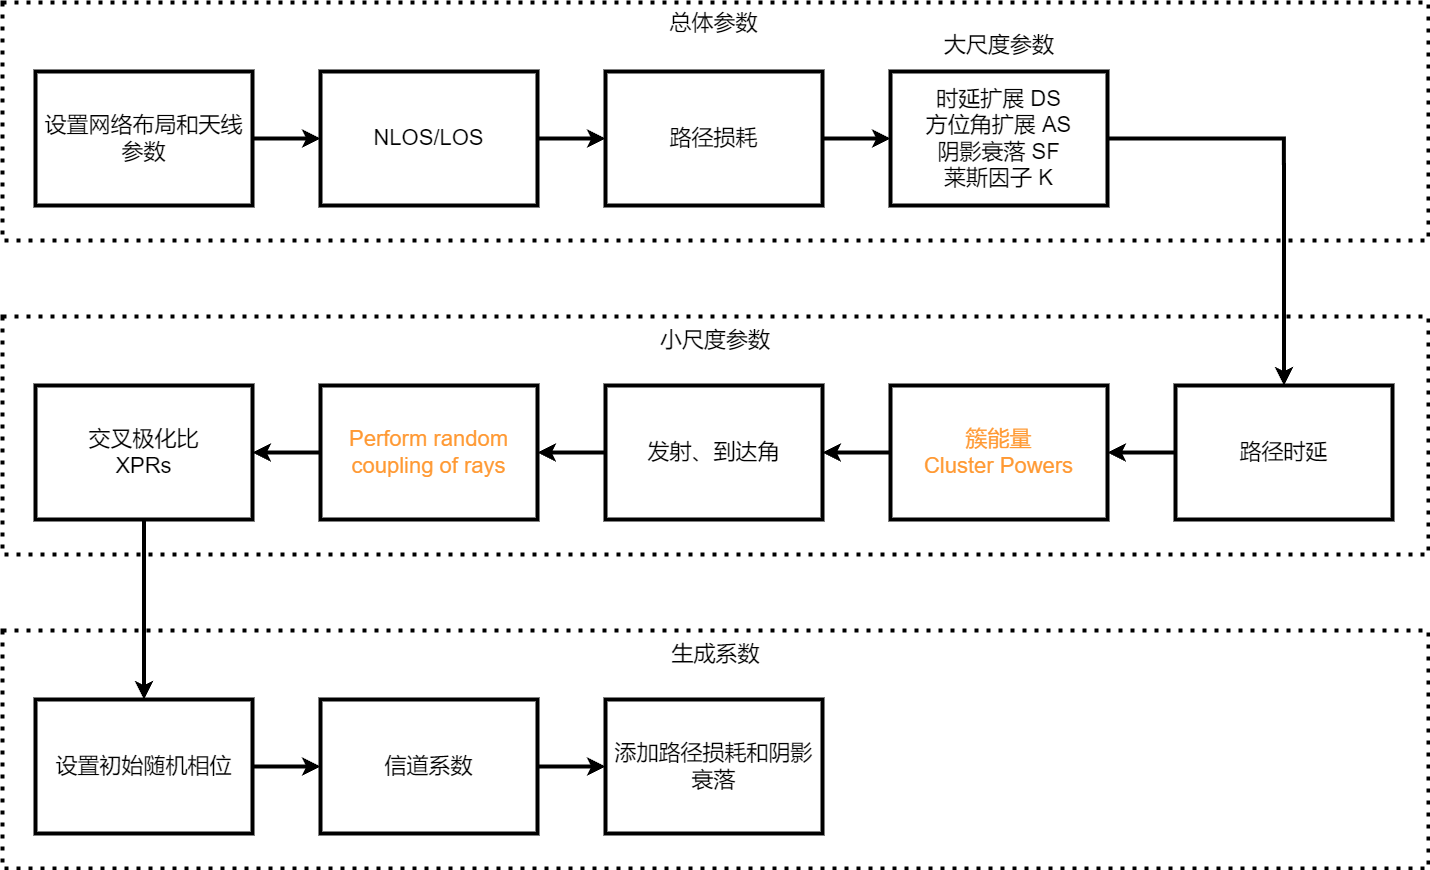

The diagram above was exported from draw.io. Its source (the exported page's mxGraphModel, read from the mxfile embedded in the PNG):
<mxGraphModel dx="1953" dy="1306" grid="0" gridSize="10" guides="1" tooltips="1" connect="1" arrows="1" fold="1" page="1" pageScale="1" pageWidth="1600" pageHeight="1200" background="#ffffff" math="0" shadow="0">
  <root>
    <mxCell id="0" />
    <mxCell id="1" parent="0" />
    <mxCell id="2" value="" style="rounded=0;whiteSpace=wrap;html=1;strokeWidth=4;fillColor=none;strokeColor=#000000;dashed=1;dashPattern=1 2;" vertex="1" parent="1">
      <mxGeometry x="140" y="114" width="1426" height="238" as="geometry" />
    </mxCell>
    <mxCell id="3" value="总体参数" style="text;html=1;strokeColor=none;fillColor=none;align=center;verticalAlign=middle;whiteSpace=wrap;rounded=0;dashed=1;dashPattern=1 2;strokeWidth=4;fontColor=#000000;fontSize=22;" vertex="1" parent="1">
      <mxGeometry x="805" y="120" width="93" height="30" as="geometry" />
    </mxCell>
    <mxCell id="6" value="" style="edgeStyle=none;html=1;fontSize=22;fontColor=#000000;strokeWidth=4;strokeColor=#000000;" edge="1" parent="1" source="4" target="5">
      <mxGeometry relative="1" as="geometry" />
    </mxCell>
    <mxCell id="4" value="设置网络布局和天线参数" style="rounded=0;whiteSpace=wrap;html=1;labelBackgroundColor=none;strokeColor=#000000;strokeWidth=4;fontSize=22;fontColor=#000000;fillColor=none;" vertex="1" parent="1">
      <mxGeometry x="173" y="183" width="217" height="134" as="geometry" />
    </mxCell>
    <mxCell id="18" value="" style="edgeStyle=none;html=1;strokeColor=#000000;strokeWidth=4;fontSize=22;fontColor=#000000;" edge="1" parent="1" source="5" target="17">
      <mxGeometry relative="1" as="geometry" />
    </mxCell>
    <mxCell id="5" value="NLOS/LOS" style="rounded=0;whiteSpace=wrap;html=1;labelBackgroundColor=none;strokeColor=#000000;strokeWidth=4;fontSize=22;fontColor=#000000;fillColor=none;" vertex="1" parent="1">
      <mxGeometry x="458" y="183" width="217" height="134" as="geometry" />
    </mxCell>
    <mxCell id="7" value="" style="rounded=0;whiteSpace=wrap;html=1;strokeWidth=4;fillColor=none;strokeColor=#000000;dashed=1;dashPattern=1 2;" vertex="1" parent="1">
      <mxGeometry x="140" y="428" width="1426" height="238" as="geometry" />
    </mxCell>
    <mxCell id="8" value="小尺度参数" style="text;html=1;strokeColor=none;fillColor=none;align=center;verticalAlign=middle;whiteSpace=wrap;rounded=0;dashed=1;dashPattern=1 2;strokeWidth=4;fontColor=#000000;fontSize=22;" vertex="1" parent="1">
      <mxGeometry x="797" y="437" width="112" height="30" as="geometry" />
    </mxCell>
    <mxCell id="33" style="edgeStyle=orthogonalEdgeStyle;rounded=0;html=1;exitX=0.5;exitY=1;exitDx=0;exitDy=0;entryX=0.5;entryY=0;entryDx=0;entryDy=0;strokeColor=#000000;strokeWidth=4;fontSize=22;fontColor=#000000;" edge="1" parent="1" source="10" target="15">
      <mxGeometry relative="1" as="geometry" />
    </mxCell>
    <mxCell id="10" value="交叉极化比&lt;br&gt;XPRs" style="rounded=0;whiteSpace=wrap;html=1;labelBackgroundColor=none;strokeColor=#000000;strokeWidth=4;fontSize=22;fontColor=#000000;fillColor=none;" vertex="1" parent="1">
      <mxGeometry x="173" y="497" width="217" height="134" as="geometry" />
    </mxCell>
    <mxCell id="32" value="" style="edgeStyle=orthogonalEdgeStyle;rounded=0;html=1;strokeColor=#000000;strokeWidth=4;fontSize=22;fontColor=#000000;" edge="1" parent="1" source="11" target="10">
      <mxGeometry relative="1" as="geometry" />
    </mxCell>
    <mxCell id="11" value="Perform random coupling of rays" style="rounded=0;whiteSpace=wrap;html=1;labelBackgroundColor=none;strokeColor=#000000;strokeWidth=4;fontSize=22;fontColor=#FF9933;fillColor=none;" vertex="1" parent="1">
      <mxGeometry x="458" y="497" width="217" height="134" as="geometry" />
    </mxCell>
    <mxCell id="12" value="" style="rounded=0;whiteSpace=wrap;html=1;strokeWidth=4;fillColor=none;strokeColor=#000000;dashed=1;dashPattern=1 2;" vertex="1" parent="1">
      <mxGeometry x="140" y="742" width="1426" height="238" as="geometry" />
    </mxCell>
    <mxCell id="13" value="生成系数" style="text;html=1;strokeColor=none;fillColor=none;align=center;verticalAlign=middle;whiteSpace=wrap;rounded=0;dashed=1;dashPattern=1 2;strokeWidth=4;fontColor=#000000;fontSize=22;" vertex="1" parent="1">
      <mxGeometry x="806.5" y="751" width="93" height="30" as="geometry" />
    </mxCell>
    <mxCell id="14" value="" style="edgeStyle=none;html=1;fontSize=22;fontColor=#000000;strokeWidth=4;strokeColor=#000000;" edge="1" parent="1" source="15" target="16">
      <mxGeometry relative="1" as="geometry" />
    </mxCell>
    <mxCell id="15" value="设置初始随机相位" style="rounded=0;whiteSpace=wrap;html=1;labelBackgroundColor=none;strokeColor=#000000;strokeWidth=4;fontSize=22;fontColor=#000000;fillColor=none;" vertex="1" parent="1">
      <mxGeometry x="173" y="811" width="217" height="134" as="geometry" />
    </mxCell>
    <mxCell id="34" value="" style="edgeStyle=orthogonalEdgeStyle;rounded=0;html=1;strokeColor=#000000;strokeWidth=4;fontSize=22;fontColor=#000000;" edge="1" parent="1" source="16" target="26">
      <mxGeometry relative="1" as="geometry" />
    </mxCell>
    <mxCell id="16" value="信道系数" style="rounded=0;whiteSpace=wrap;html=1;labelBackgroundColor=none;strokeColor=#000000;strokeWidth=4;fontSize=22;fontColor=#000000;fillColor=none;" vertex="1" parent="1">
      <mxGeometry x="458" y="811" width="217" height="134" as="geometry" />
    </mxCell>
    <mxCell id="20" value="" style="edgeStyle=none;html=1;strokeColor=#000000;strokeWidth=4;fontSize=22;fontColor=#000000;" edge="1" parent="1" source="17" target="19">
      <mxGeometry relative="1" as="geometry" />
    </mxCell>
    <mxCell id="17" value="路径损耗" style="rounded=0;whiteSpace=wrap;html=1;labelBackgroundColor=none;strokeColor=#000000;strokeWidth=4;fontSize=22;fontColor=#000000;fillColor=none;" vertex="1" parent="1">
      <mxGeometry x="743" y="183" width="217" height="134" as="geometry" />
    </mxCell>
    <mxCell id="27" style="edgeStyle=orthogonalEdgeStyle;html=1;exitX=1;exitY=0.5;exitDx=0;exitDy=0;entryX=0.5;entryY=0;entryDx=0;entryDy=0;strokeColor=#000000;strokeWidth=4;fontSize=22;fontColor=#000000;rounded=0;" edge="1" parent="1" source="19" target="25">
      <mxGeometry relative="1" as="geometry" />
    </mxCell>
    <mxCell id="19" value="时延扩展 DS&lt;br&gt;方位角扩展 AS&lt;br&gt;阴影衰落 SF&lt;br&gt;莱斯因子 K" style="rounded=0;whiteSpace=wrap;html=1;labelBackgroundColor=none;strokeColor=#000000;strokeWidth=4;fontSize=22;fontColor=#000000;fillColor=none;" vertex="1" parent="1">
      <mxGeometry x="1028" y="183" width="217" height="134" as="geometry" />
    </mxCell>
    <mxCell id="21" value="大尺度参数" style="text;html=1;strokeColor=none;fillColor=none;align=center;verticalAlign=middle;whiteSpace=wrap;rounded=0;dashed=1;dashPattern=1 2;strokeWidth=4;fontColor=#000000;fontSize=22;" vertex="1" parent="1">
      <mxGeometry x="1072.5" y="142" width="128" height="30" as="geometry" />
    </mxCell>
    <mxCell id="30" value="" style="edgeStyle=orthogonalEdgeStyle;rounded=0;html=1;strokeColor=#000000;strokeWidth=4;fontSize=22;fontColor=#000000;" edge="1" parent="1" source="23" target="11">
      <mxGeometry relative="1" as="geometry" />
    </mxCell>
    <mxCell id="23" value="发射、到达角" style="rounded=0;whiteSpace=wrap;html=1;labelBackgroundColor=none;strokeColor=#000000;strokeWidth=4;fontSize=22;fontColor=#000000;fillColor=none;" vertex="1" parent="1">
      <mxGeometry x="743" y="497" width="217" height="134" as="geometry" />
    </mxCell>
    <mxCell id="29" value="" style="edgeStyle=orthogonalEdgeStyle;rounded=0;html=1;strokeColor=#000000;strokeWidth=4;fontSize=22;fontColor=#000000;" edge="1" parent="1" source="24" target="23">
      <mxGeometry relative="1" as="geometry" />
    </mxCell>
    <mxCell id="24" value="簇能量&lt;br&gt;Cluster Powers" style="rounded=0;whiteSpace=wrap;html=1;labelBackgroundColor=none;strokeColor=#000000;strokeWidth=4;fontSize=22;fontColor=#FF9933;fillColor=none;" vertex="1" parent="1">
      <mxGeometry x="1028" y="497" width="217" height="134" as="geometry" />
    </mxCell>
    <mxCell id="28" value="" style="edgeStyle=orthogonalEdgeStyle;rounded=0;html=1;strokeColor=#000000;strokeWidth=4;fontSize=22;fontColor=#000000;" edge="1" parent="1" source="25" target="24">
      <mxGeometry relative="1" as="geometry" />
    </mxCell>
    <mxCell id="25" value="路径时延" style="rounded=0;whiteSpace=wrap;html=1;labelBackgroundColor=none;strokeColor=#000000;strokeWidth=4;fontSize=22;fontColor=#000000;fillColor=none;" vertex="1" parent="1">
      <mxGeometry x="1313" y="497" width="217" height="134" as="geometry" />
    </mxCell>
    <mxCell id="26" value="添加路径损耗和阴影衰落" style="rounded=0;whiteSpace=wrap;html=1;labelBackgroundColor=none;strokeColor=#000000;strokeWidth=4;fontSize=22;fontColor=#000000;fillColor=none;" vertex="1" parent="1">
      <mxGeometry x="743" y="811" width="217" height="134" as="geometry" />
    </mxCell>
  </root>
</mxGraphModel>